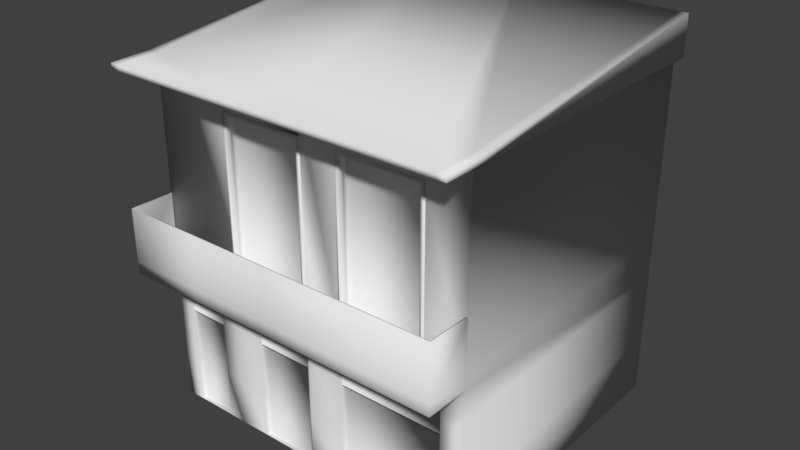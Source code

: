 # Source: CasaComercial.blend  (saved by Blender 2.77.0; exported with 4.5.12 LTS)
import bpy
from mathutils import Matrix  # noqa: F401  (used for matrix-valued properties, if any)

bpy.ops.wm.read_factory_settings(use_empty=True)
scene = bpy.context.scene
scene.name = 'Scene'

# ---- collections
col_collection_1 = bpy.data.collections.new('Collection 1'); scene.collection.children.link(col_collection_1)

# ---- materials (node trees are filled in below, after node groups)
mat_material = bpy.data.materials.new('Material')
mat_material.alpha_threshold = 0.0
mat_material.use_transparent_shadow = False
mat_material.roughness = 0.5
mat_material.line_color = (0.0, 0.0, 0.0, 1.0)

# ---- material node trees

# ---- world
world_world = bpy.data.worlds.new('World'); scene.world = world_world
world_world.color = (0.05088, 0.05088, 0.05088)
world_world.use_sun_shadow = False
world_world.sun_shadow_jitter_overblur = 0.0
world_world.cycles.sampling_method = 'MANUAL'

# ---- meshes
me_cube = bpy.data.meshes.new('Cube')
me_cube.from_pydata([(1.133, 1.0, -0.01038), (1.133, -1.0, -0.01038), (-1.162, -1.0, -0.01038), (-1.163, 1.0, -0.01038), (1.133, 1.0, 2.184), (1.133, -1.0, 1.996), (-1.163, -1.0, 1.996), (-1.163, 1.0, 2.184), (1.133, 1.0, 0.8725), (1.133, -1.0, 0.8725), (-1.162, -1.0, 0.8725), (-1.163, 1.0, 0.8725), (1.133, 1.0, 0.9411), (1.133, -1.0, 0.9411), (-1.162, -1.0, 0.9411), (-1.163, 1.0, 0.9411), (1.133, 1.0, 1.96), (1.133, -1.0, 1.96), (-1.162, -1.0, 1.96), (-1.163, 1.0, 1.96), (1.133, -1.278, 1.96), (1.133, -1.278, 1.99), (-1.163, -1.278, 1.96), (-1.163, -1.278, 1.99), (1.191, 1.0, 1.96), (1.191, 1.0, 2.184), (1.191, -1.0, 1.996), (1.191, -1.0, 1.96), (1.191, -1.278, 1.96), (1.191, -1.278, 1.99), (-1.23, 1.0, 1.96), (-1.23, 1.0, 2.184), (-1.23, -1.0, 1.996), (-1.23, -1.0, 1.96), (-1.23, -1.278, 1.96), (-1.23, -1.278, 1.99), (1.133, -1.304, 0.8725), (-1.163, -1.304, 0.8725), (1.133, -1.304, 0.9411), (-1.163, -1.304, 0.9411), (1.121, -1.002, 0.9411), (-1.153, -1.002, 0.9411), (1.121, -1.292, 0.9411), (-1.153, -1.292, 0.9411), (1.133, -1.304, 1.244), (-1.163, -1.304, 1.244), (-1.163, -1.0, 1.244), (1.133, -1.0, 1.244), (1.121, -1.292, 1.244), (-1.153, -1.292, 1.244), (-1.153, -1.002, 1.244), (1.121, -1.002, 1.244), (-0.01497, 1.0, -0.01038), (-0.01526, -1.0, -0.01038), (-0.01497, 1.0, 2.184), (-0.01497, 1.0, 0.8725), (-0.01526, -1.0, 0.8725), (-0.01497, 1.0, 0.9411), (-0.01801, -1.0, 0.9411), (-0.01497, 1.0, 1.96), (-0.01801, -1.0, 1.96), (-0.01497, -1.278, 1.99), (-0.01497, -1.278, 1.96), (-0.01497, -1.304, 0.8725), (-0.01497, -1.304, 0.9411), (-0.01497, -1.002, 0.9411), (-0.01497, -1.292, 0.9411), (-0.01497, -1.304, 1.244), (-0.01497, -1.292, 1.244), (0.8503, -1.0, 0.9413), (0.8503, -1.0, 1.8), (0.239, -1.0, 0.9413), (0.239, -1.0, 1.8), (0.8221, -1.0, 0.9431), (0.2672, -1.0, 0.9431), (0.8503, -1.037, 0.9413), (0.239, -1.037, 0.9413), (0.8221, -1.037, 0.9431), (0.2672, -1.037, 0.9431), (0.8221, -0.9675, 0.9431), (0.2672, -0.9675, 0.9431), (0.8503, -0.9638, 0.9476), (0.8503, -0.9638, 1.807), (0.239, -0.9638, 1.807), (0.239, -0.9638, 0.9476), (0.8221, -0.9638, 0.9493), (0.8221, -0.9638, 1.786), (0.2672, -0.9638, 1.786), (0.2672, -0.9638, 0.9493), (0.239, -1.001, 0.9476), (0.2672, -1.001, 0.9493), (0.8503, -1.001, 0.9476), (0.8503, -1.001, 1.807), (0.239, -1.001, 1.807), (0.8221, -1.001, 0.9493), (0.8221, -1.001, 1.786), (0.2672, -1.001, 1.786), (0.8221, -0.9312, 0.9493), (0.8221, -0.9312, 1.786), (0.2672, -0.9312, 0.9493), (0.2672, -0.9312, 1.786), (-0.05616, -1.002, 0.9411), (-1.162, -1.002, 0.9411), (-0.01772, -1.0, 0.9413), (-0.01772, -1.0, 1.8), (-0.6251, -1.0, 0.9413), (-0.6251, -1.0, 1.8), (-0.04571, -1.0, 0.9431), (-0.5971, -1.0, 0.9431), (-0.01772, -1.037, 0.9413), (-0.6251, -1.037, 0.9413), (-0.04571, -1.037, 0.9431), (-0.5971, -1.037, 0.9431), (-0.04571, -0.9675, 0.9431), (-0.5971, -0.9675, 0.9431), (-0.01772, -0.9638, 0.9476), (-0.01772, -0.9638, 1.807), (-0.6251, -0.9638, 1.807), (-0.6251, -0.9638, 0.9476), (-0.04571, -0.9638, 0.9493), (-0.04571, -0.9638, 1.786), (-0.5971, -0.9638, 1.786), (-0.5971, -0.9638, 0.9493), (-0.6251, -1.001, 0.9476), (-0.5971, -1.001, 0.9493), (-0.01772, -1.001, 0.9476), (-0.01772, -1.001, 1.807), (-0.6251, -1.001, 1.807), (-0.04571, -1.001, 0.9493), (-0.04571, -1.001, 1.786), (-0.5971, -1.001, 1.786), (-0.04571, -0.9312, 0.9493), (-0.04571, -0.9312, 1.786), (-0.5971, -0.9312, 0.9493), (-0.5971, -0.9312, 1.786), (-0.6426, 1.0, -0.01038), (-0.6443, -1.0, -0.01038), (-0.6426, 1.0, 2.184), (-0.6426, 1.0, 0.8725), (-0.6443, -1.0, 0.8725), (-0.6426, 1.0, 0.9411), (-0.6438, -1.0, 0.9411), (-0.6426, 1.0, 1.96), (-0.6426, -1.304, 0.8725), (-0.6426, -1.304, 0.9411), (-0.625, -1.002, 0.9411), (-0.625, -1.292, 0.9411), (-0.6426, -1.304, 1.244), (-0.625, -1.292, 1.244), (-0.6626, -1.002, 0.9411), (0.9696, -1.0, -0.008689), (0.9696, -1.0, 0.6947), (0.246, -1.0, -0.008689), (0.246, -1.0, 0.6947), (1.133, 1.0, 0.7102), (1.133, -1.0, 0.7102), (-1.162, -1.0, 0.7102), (-1.163, 1.0, 0.7102), (-0.01526, -1.0, 0.7102), (-0.01497, 1.0, 0.7102), (-0.6443, -1.0, 0.7102), (-0.6426, 1.0, 0.7102), (0.9696, -1.0, 0.5649), (0.246, -1.0, 0.5649), (0.9767, -0.9939, 0.5649), (0.9767, -0.9939, 0.6947), (0.2531, -0.9939, 0.6947), (0.2531, -0.9939, 0.5649), (0.9696, -0.9701, -0.008689), (0.246, -0.9701, -0.008689), (0.246, -0.9701, 0.5649), (0.9696, -0.9701, 0.5649), (-0.02696, -1.0, -0.008689), (-0.02696, -1.0, 0.6947), (-0.4222, -1.0, -0.008689), (-0.4222, -1.0, 0.6947), (-0.02696, -1.0, 0.5649), (-0.4222, -1.0, 0.5649), (-0.02308, -0.9939, 0.5649), (-0.02308, -0.9939, 0.6947), (-0.4183, -0.9939, 0.6947), (-0.4183, -0.9939, 0.5649), (-0.02696, -0.9701, -0.008689), (-0.4222, -0.9701, -0.008689), (-0.4222, -0.9701, 0.5649), (-0.02696, -0.9701, 0.5649), (-0.7651, -1.0, -0.008689), (-0.7651, -1.0, 0.6947), (-1.046, -1.0, -0.008689), (-1.046, -1.0, 0.6947), (-0.7651, -1.0, 0.5649), (-1.046, -1.0, 0.5649), (-0.7623, -0.9939, 0.5649), (-0.7623, -0.9939, 0.6947), (-1.043, -0.9939, 0.6947), (-1.043, -0.9939, 0.5649), (-0.7651, -0.9701, -0.008689), (-1.046, -0.9701, -0.008689), (-1.046, -0.9701, 0.5649), (-0.7651, -0.9701, 0.5649), (-0.01526, -1.0, 0.258), (-0.6443, -1.0, 0.258), (0.246, -1.0, 0.2593), (1.133, 1.0, 0.3262), (1.133, -1.0, 0.262), (-1.162, -1.0, 0.258), (-1.163, 1.0, 0.3262), (-0.01497, 1.0, 0.3262), (-0.6426, 1.0, 0.3262), (0.9696, -1.0, 0.2593), (0.246, -0.9701, 0.2593), (0.9696, -0.9701, 0.2593), (-0.4222, -1.0, 0.2593), (-0.02696, -1.0, 0.2593), (-0.4222, -0.9701, 0.2593), (-0.02696, -0.9701, 0.2593), (-1.046, -1.0, 0.2593), (-0.7651, -1.0, 0.2593), (-1.046, -0.9701, 0.2593), (-0.7651, -0.9701, 0.2593), (-0.5338, -1.0, 0.784), (-0.02106, -1.0, 0.7844), (-0.01526, -1.0, 0.7835), (0.1158, -1.0, 0.7833), (0.1151, -1.0, 0.8725), (-0.5343, -1.0, 0.8725), (-0.01824, -1.0, 0.8272), (-0.534, -1.0, 0.8265), (0.1155, -1.0, 0.8269), (0.05182, -1.0, 0.8269), (-0.01526, -1.0, 0.8267)], [], [(135, 136, 2, 3), (24, 25, 26, 29, 28, 27), (60, 17, 20, 62), (32, 31, 30, 33, 34, 35), (208, 135, 3, 206), (140, 138, 11, 15), (156, 10, 11, 157), (190, 187, 193, 192), (154, 8, 9, 155), (142, 140, 15, 19), (10, 14, 15, 11), (141, 14, 41, 145), (8, 12, 13, 9), (137, 142, 19, 7), (14, 18, 19, 15), (12, 16, 17, 13), (62, 61, 23, 22), (6, 7, 31, 32), (4, 5, 26, 25), (54, 137, 7, 6, 23, 61), (17, 16, 24, 27), (20, 17, 27, 28), (16, 4, 25, 24), (21, 20, 28, 29), (5, 21, 29, 26), (22, 23, 35, 34), (19, 18, 33, 30), (23, 6, 32, 35), (18, 22, 34, 33), (7, 19, 30, 31), (143, 144, 39, 37), (14, 10, 37, 39), (56, 224, 9, 36, 63), (9, 13, 38, 36), (145, 41, 43, 146), (40, 42, 48, 51), (13, 40, 51, 47), (14, 39, 45, 46), (46, 45, 49, 50), (44, 47, 51, 48), (67, 44, 48, 68), (146, 43, 49, 148), (38, 13, 47, 44), (64, 38, 44, 67), (41, 14, 46, 50), (43, 41, 50, 49), (144, 64, 67, 147), (42, 66, 68, 48), (147, 67, 68, 148), (40, 65, 66, 42), (139, 225, 56, 63, 143), (36, 38, 64, 63), (4, 54, 61, 21, 5), (20, 21, 61, 62), (60, 58, 71, 72), (4, 16, 59, 54), (13, 58, 65, 40), (16, 12, 57, 59), (200, 53, 152, 202), (12, 8, 55, 57), (203, 0, 52, 207), (18, 60, 62, 22), (0, 1, 53, 52), (13, 17, 70, 69), (17, 60, 72, 70), (58, 13, 69, 71), (77, 75, 91, 94), (69, 70, 82, 81), (71, 74, 78, 76), (71, 69, 73, 74), (72, 71, 84, 83), (78, 74, 88, 90), (73, 77, 94, 85), (80, 79, 97, 99), (73, 69, 75, 77), (70, 72, 83, 82), (74, 80, 99, 88), (75, 69, 81, 91), (71, 76, 89, 84), (74, 73, 79, 80), (76, 78, 90, 89), (79, 73, 85, 97), (88, 87, 96, 90), (87, 88, 99, 100), (82, 83, 93, 92), (92, 93, 96, 95), (91, 92, 95, 94), (93, 89, 90, 96), (81, 82, 92, 91), (83, 84, 89, 93), (87, 86, 95, 96), (86, 85, 94, 95), (97, 98, 100, 99), (86, 87, 100, 98), (85, 86, 98, 97), (18, 14, 105, 106), (141, 14, 102, 149), (58, 60, 104, 103), (60, 18, 106, 104), (111, 109, 125, 128), (103, 104, 116, 115), (105, 108, 112, 110), (105, 103, 107, 108), (106, 105, 118, 117), (112, 108, 122, 124), (107, 111, 128, 119), (114, 113, 131, 133), (107, 103, 109, 111), (104, 106, 117, 116), (108, 114, 133, 122), (109, 103, 115, 125), (105, 110, 123, 118), (108, 107, 113, 114), (110, 112, 124, 123), (113, 107, 119, 131), (122, 121, 130, 124), (121, 122, 133, 134), (116, 117, 127, 126), (126, 127, 130, 129), (125, 126, 129, 128), (127, 123, 124, 130), (115, 116, 126, 125), (117, 118, 123, 127), (121, 120, 129, 130), (120, 119, 128, 129), (131, 132, 134, 133), (120, 121, 134, 132), (119, 120, 132, 131), (58, 141, 149, 101), (10, 139, 143, 37), (45, 147, 148, 49), (39, 144, 147, 45), (66, 146, 148, 68), (65, 145, 146, 66), (63, 64, 144, 143), (54, 59, 142, 137), (58, 141, 145, 65), (59, 57, 140, 142), (160, 139, 187, 190), (57, 55, 138, 140), (207, 52, 135, 208), (52, 53, 136, 135), (162, 151, 165, 164), (155, 9, 151, 162), (53, 1, 150, 152), (9, 224, 228, 223, 153, 151), (204, 155, 162, 209), (209, 162, 171, 211), (8, 154, 159, 55), (56, 230, 229), (203, 154, 155, 204), (205, 2, 188, 216), (205, 156, 157, 206), (138, 161, 157, 11), (164, 165, 166, 167), (163, 162, 164, 167), (153, 163, 167, 166), (151, 153, 166, 165), (211, 171, 170, 210), (202, 152, 169, 210), (152, 150, 168, 169), (162, 163, 170, 171), (201, 136, 174, 212), (176, 173, 179, 178), (158, 222, 221, 173, 176), (136, 53, 172, 174), (56, 225, 227, 226), (200, 158, 176, 213), (213, 176, 185, 215), (139, 160, 177, 175, 220), (178, 179, 180, 181), (177, 176, 178, 181), (175, 177, 181, 180), (173, 175, 180, 179), (215, 185, 184, 214), (212, 174, 183, 214), (174, 172, 182, 183), (176, 177, 184, 185), (2, 136, 186, 188), (139, 10, 189, 187), (201, 160, 190, 217), (217, 190, 199, 219), (10, 156, 191, 189), (192, 193, 194, 195), (191, 190, 192, 195), (189, 191, 195, 194), (187, 189, 194, 193), (219, 199, 198, 218), (216, 188, 197, 218), (188, 186, 196, 197), (190, 191, 198, 199), (191, 216, 218, 198), (196, 219, 218, 197), (186, 217, 219, 196), (136, 201, 217, 186), (177, 212, 214, 184), (182, 215, 214, 183), (172, 213, 215, 182), (53, 200, 213, 172), (160, 201, 212, 177), (163, 202, 210, 170), (168, 211, 210, 169), (2, 205, 206, 3), (156, 205, 216, 191), (0, 203, 204, 1), (150, 209, 211, 168), (1, 204, 209, 150), (159, 207, 208, 161), (154, 203, 207, 159), (158, 200, 202, 163), (161, 208, 206, 157), (55, 159, 161, 138), (221, 220, 175, 173), (223, 222, 158, 163, 153), (221, 222, 230, 226), (223, 228, 229), (220, 227, 225, 139), (226, 227, 220, 221), (229, 230, 222, 223), (226, 230, 56), (229, 228, 224, 56)])
me_cube.polygons.foreach_set('use_smooth', [True] * 221)
_uv = me_cube.uv_layers.new(name='UVMap')
_uv.uv.foreach_set('vector', [0.3147, 0.1288, 0.3106, 0.7396, 0.1088, 0.7265, 0.182, 0.1761, 1.0, 3.137e-05, 1.0, 0.09843, 0.122, 0.01592, 3.137e-05, 0.01294, 3.137e-05, 3.236e-05, 0.122, 3.241e-05, 0.5006, 3.432e-05, 0.9761, 3.398e-05, 0.9761, 0.1148, 0.5018, 0.1148, 0.122, 0.08254, 1.0, 3.137e-05, 1.0, 0.09843, 0.122, 0.09843, 3.147e-05, 0.09843, 3.137e-05, 0.08552, 0.2866, 0.01537, 0.3147, 0.1288, 0.182, 0.1761, 0.1022, 0.09166, 0.2267, -0.09591, 0.2267, -0.2493, 8.488e-05, -0.2492, 8.497e-05, -0.0959, 0.0001358, -0.2806, 0.0001636, -0.9433, 0.9999, -0.9405, 0.9999, -0.2778, 0.05144, 2.267e-05, 0.05144, 1.0, 2.267e-05, 1.0, 2.267e-05, 2.267e-05, 0.9999, 0.4938, 0.9999, 0.9783, 5.847e-05, 0.9783, 5.838e-05, 0.4938, 0.2267, 2.182, 0.2267, -0.09591, 8.497e-05, -0.0959, 8.526e-05, 2.182, 0.0001636, -0.9433, 0.0001757, -1.223, 0.9999, -1.22, 0.9999, -0.9405, 0.0, 0.0, 0.0, 0.0, 0.0, 0.0, 0.0, 0.0, 0.9999, 0.9783, 0.9999, 1.183, 5.85e-05, 1.183, 5.847e-05, 0.9783, 0.2425, 3.048e-05, 0.2425, 0.09263, 0.02751, 0.09263, 0.02751, 3.058e-05, 0.001322, -0.6619, 0.00344, 1.787, 1.003, 1.767, 1.001, -0.6819, 0.9999, -1.079, 0.9999, 1.588, 7.138e-05, 1.588, 7.161e-05, -1.079, 0.5018, 1.171e-05, 0.5018, 0.01216, 0.02749, 0.01216, 0.02749, 1.151e-05, 0.2714, 0.297, 0.2724, 0.8164, 0.2506, 0.8165, 0.2496, 0.2971, 0.2563, 1.003, 0.2554, 0.1596, 0.2806, 0.1596, 0.2815, 1.003, -0.02223, -0.001654, 0.5707, 6.112e-05, 1.028, -0.0002277, 1.028, 0.8795, 1.027, 0.9999, -0.02323, 0.9997, 1.699e-05, 1.764e-05, 1.0, 1.699e-05, 1.0, 0.02888, 1.699e-05, 0.02888, 0.9761, 0.1148, 0.9761, 3.398e-05, 1.0, 3.388e-05, 1.0, 0.1148, 0.9761, 0.09263, 0.9761, 3.048e-05, 1.0, 3.043e-05, 1.0, 0.09263, 0.9761, 0.01216, 0.9761, 1.107e-05, 1.0, 1.102e-05, 1.0, 0.01216, 0.2554, 0.1596, 0.2553, 0.04286, 0.2805, 0.04284, 0.2806, 0.1596, 0.02749, 1.151e-05, 0.02749, 0.01216, 1.102e-05, 0.01216, 1.102e-05, 1.151e-05, 1.0, 0.03328, 1.833e-05, 0.03361, 1.848e-05, 1.922e-05, 1.0, 1.833e-05, 0.2713, 0.2251, 0.2714, 0.297, 0.2496, 0.2971, 0.2495, 0.2252, 0.02779, 3.447e-05, 0.02751, 0.1148, 3.398e-05, 0.1148, 3.388e-05, 3.442e-05, 0.02751, 3.058e-05, 0.02751, 0.09263, 3.043e-05, 0.09263, 3.043e-05, 3.058e-05, 0.2267, 0.4864, 0.2267, 0.742, 1.729e-05, 0.742, 1.729e-05, 0.4864, 1.625e-05, 0.06682, 1.537e-05, -0.04317, 0.1046, -0.04316, 0.1046, 0.06682, 0.4999, 0.05025, 0.5566, 0.05025, 1.0, 0.05025, 1.0, 0.9551, 0.5, 0.9551, 1.0, -0.03319, 1.0, 0.05684, 0.8954, 0.05684, 0.8954, -0.03319, 0.0, 0.0, 0.0, 0.0, 0.0, 0.0, 0.0, 0.0, 0.2437, 0.256, 0.2479, 0.25, 0.2525, 0.2586, 0.2464, 0.2645, 0.0, 0.0, 0.0, 0.0, 0.0, 0.0, 0.0, 0.0, 0.2898, 0.001911, 0.6875, 0.001912, 0.6875, 0.8609, 0.2898, 0.8609, 0.2559, 0.1744, 0.2603, 0.1813, 0.26, 0.1814, 0.2558, 0.1746, 0.2528, 0.259, 0.2464, 0.2649, 0.2464, 0.2645, 0.2525, 0.2586, 0.2558, 0.221, 0.2528, 0.259, 0.2525, 0.2586, 0.2556, 0.221, 0.2531, 0.201, 0.2543, 0.1849, 0.26, 0.1814, 0.2577, 0.2017, 0.6875, 0.863, 0.2898, 0.863, 0.2898, 0.004039, 0.6875, 0.004039, 0.4892, -0.0004217, 0.9659, -0.0004222, 0.9659, 0.8621, 0.4892, 0.8621, 0.0, 0.0, 0.0, 0.0, 0.0, 0.0, 0.0, 0.0, 0.2543, 0.1849, 0.2529, 0.179, 0.2558, 0.1746, 0.26, 0.1814, 0.2287, -0.0004217, 0.4892, -0.0004217, 0.4892, 0.8621, 0.2287, 0.8621, 0.2479, 0.25, 0.2515, 0.2199, 0.2556, 0.221, 0.2525, 0.2586, 0.2579, 0.2012, 0.2558, 0.221, 0.2556, 0.221, 0.2577, 0.2017, 0.0, 0.0, 0.0, 0.0, 0.0, 0.0, 0.0, 0.0, 0.2259, 0.05025, 0.2738, 0.05025, 0.4999, 0.05025, 0.5, 0.9551, 0.2267, 0.9551, 1.0, 0.4864, 1.0, 0.742, 0.5, 0.742, 0.5, 0.4864, -0.3128, 7.084e-05, 0.8151, 0.0001019, 0.8151, 0.9997, -0.3128, 0.9999, -0.3129, 0.8784, 0.9761, 1.107e-05, 0.9761, 0.01216, 0.5018, 0.01216, 0.5018, 1.171e-05, 5.026e-05, 1.827, 5.022e-05, -0.8267, 0.2522, -0.8262, 0.2522, 1.411, 0.9761, 3.048e-05, 0.9761, 0.09263, 0.5018, 0.09263, 0.5018, 3.048e-05, 0.9999, 0.04474, 0.4653, 0.008115, 0.467, 5.637e-05, 0.932, 0.03081, 0.9999, 2.182, 0.9999, -0.09591, 0.5, -0.09591, 0.5, 2.182, 0.1044, 0.8515, 0.104, 0.7704, 0.1831, 0.7705, 0.1835, 0.8515, 0.9999, -0.09591, 0.9999, -0.2493, 0.5, -0.2493, 0.5, -0.09591, 0.8669, 0.09437, 0.793, 0.1659, 0.5056, 0.1194, 0.5152, 0.000105, 0.02779, 3.447e-05, 0.5006, 3.432e-05, 0.5018, 0.1148, 0.02751, 0.1148, 0.793, 0.1659, 0.8876, 0.7098, 0.5147, 0.737, 0.5056, 0.1194, 0.2776, -0.9579, 0.2776, 1.958, 5.268e-05, 1.501, 5.268e-05, -0.9573, 1.0, 0.8373, 3.725e-05, 0.8373, 0.2233, 0.4016, 0.7543, 0.4016, 0.0003178, 1.321e-05, 1.0, 0.01616, 0.0001776, 0.01746, 1.321e-05, 1.321e-05, 0.04588, 0.3058, 5.529e-05, 0.05639, 0.3257, 5.529e-05, 0.3715, 0.2495, 0.0, 0.0, 0.0, 0.0, 0.0, 0.0, 0.0, 0.0, 0.0, 0.0, 0.0, 0.0, 0.0, 0.0, 0.0, 0.0, 5.637e-05, 0.1977, 0.4618, 0.1977, 0.4456, 0.2037, 0.1257, 0.2054, 0.0, 0.0, 0.0, 0.0, 0.0, 0.0, 0.0, 0.0, 0.008435, 0.04485, 0.06985, 0.04485, 0.1294, 0.05515, 0.06798, 0.05515, 0.3818, 0.3058, 0.04588, 0.3058, 0.3715, 0.2495, 0.7074, 0.2495, 0.0, 0.0, 0.0, 0.0, 0.0, 0.0, 0.0, 0.0, 0.0, 0.0, 0.0, 0.0, 0.0, 0.0, 0.0, 0.0, 0.0, 0.0, 0.0, 0.0, 0.0, 0.0, 0.0, 0.0, 0.06985, 0.04485, 0.1233, 0.04485, 0.1829, 0.05515, 0.1294, 0.05515, 2.918e-05, 2.918e-05, 0.5078, 2.918e-05, 1.0, 0.08518, 0.4922, 0.08518, 0.05791, 0.1111, 5.637e-05, 0.09045, 0.0596, 0.1008, 0.1174, 0.1214, 0.0, 0.0, 0.0, 0.0, 0.0, 0.0, 0.0, 0.0, 5.637e-05, 0.09045, 0.008435, 0.04485, 0.06798, 0.05515, 0.0596, 0.1008, 0.6743, 0.3058, 0.3818, 0.3058, 0.7074, 0.2495, 0.9999, 0.2495, 0.243, 0.03569, 0.243, 0.8484, 0.1983, 0.8484, 0.1983, 0.03569, 0.243, 0.8484, 0.243, 0.03569, 0.2818, 0.03569, 0.2818, 0.8484, 0.0, 0.0, 0.0, 0.0, 0.0, 0.0, 0.0, 0.0, 0.7963, 0.8349, 0.2337, 0.8349, 0.2597, 0.816, 0.7704, 0.816, 0.7963, 0.04427, 0.7963, 0.8349, 0.7704, 0.816, 0.7704, 0.04585, 0.2337, 0.8349, 0.2337, 0.04419, 0.2597, 0.04577, 0.2597, 0.816, 0.5323, 0.2079, 0.5323, 0.8801, 0.4888, 0.8801, 0.4888, 0.2079, 0.4146, 0.8129, 0.4146, 0.1114, 0.4674, 0.1114, 0.4674, 0.8129, 0.1217, 0.3409, 0.8783, 0.3409, 0.8783, 0.4083, 0.1217, 0.4083, 0.4047, 0.8484, 0.4047, 0.03569, 0.4494, 0.03569, 0.4494, 0.8484, 0.9187, 0.03473, 0.9187, 0.8494, 0.02761, 0.8494, 0.02761, 0.03473, 0.8783, 0.3409, 0.1217, 0.3409, 0.1217, 0.2823, 0.8783, 0.2823, 0.4047, 0.03569, 0.4047, 0.8484, 0.3658, 0.8484, 0.3658, 0.03569, 7.26e-05, 1.817, 7.26e-05, -0.8173, 0.5273, -0.8168, 0.5273, 1.404, 1.0, 0.3161, 3.342e-05, 0.3161, 0.0009681, 0.3019, 0.8131, 0.2992, 0.0, 0.0, 0.0, 0.0, 0.0, 0.0, 0.0, 0.0, 1.0, 0.8414, 3.761e-05, 0.8471, 0.4693, 0.3974, 1.0, 0.3943, 0.000539, 0.178, 5.637e-05, 0.132, 0.06048, 0.132, 0.06097, 0.178, 0.0, 0.0, 0.0, 0.0, 0.0, 0.0, 0.0, 0.0, 0.0, 0.0, 0.0, 0.0, 0.0, 0.0, 0.0, 0.0, 5.637e-05, 0.2055, 0.4599, 0.2055, 0.4438, 0.2115, 0.1244, 0.2132, 0.0, 0.0, 0.0, 0.0, 0.0, 0.0, 0.0, 0.0, 2.43e-05, 2.486e-05, 0.3521, 2.43e-05, 0.6934, 0.05907, 0.3413, 0.05907, 0.06106, 0.1885, 0.000539, 0.178, 0.06097, 0.178, 0.1215, 0.1885, 3.556e-05, 0.05906, 1.0, 0.05906, 1.0, 0.1258, 3.546e-05, 0.1258, 0.0, 0.0, 0.0, 0.0, 0.0, 0.0, 0.0, 0.0, 0.0, 0.0, 0.0, 0.0, 0.0, 0.0, 0.0, 0.0, 0.3521, 2.43e-05, 0.6587, 2.43e-05, 1.0, 0.05907, 0.6934, 0.05907, 5.637e-05, 0.132, 0.06058, 0.1215, 0.121, 0.1215, 0.06048, 0.132, 0.1399, 0.1495, 0.114, 0.2992, 0.114, 0.1497, 0.1399, 3.342e-05, 3.546e-05, 3.686e-05, 1.0, 3.546e-05, 1.0, 0.05906, 3.556e-05, 0.05906, 0.114, 0.2992, 3.342e-05, 0.298, 3.405e-05, 0.1485, 0.114, 0.1497, 0.1138, 0.1976, 0.06106, 0.1885, 0.1215, 0.1885, 0.1742, 0.1976, 0.4943, 0.03569, 0.4943, 0.8484, 0.4496, 0.8484, 0.4496, 0.03569, 0.4943, 0.8484, 0.4943, 0.03569, 0.5331, 0.03569, 0.5331, 0.8484, 0.0, 0.0, 0.0, 0.0, 0.0, 0.0, 0.0, 0.0, 0.7504, 0.8558, 0.176, 0.8558, 0.2025, 0.8365, 0.7239, 0.8365, 0.7504, 0.04338, 0.7504, 0.8558, 0.7239, 0.8365, 0.7239, 0.04501, 0.176, 0.8558, 0.176, 0.04336, 0.2025, 0.04499, 0.2025, 0.8365, 0.3274, 0.06908, 0.3274, 0.8194, 0.2839, 0.8194, 0.2839, 0.06908, 0.524, 0.7708, 0.524, 0.2053, 0.5675, 0.2053, 0.5675, 0.7708, 0.1217, 0.4671, 0.8734, 0.4671, 0.8734, 0.5344, 0.1217, 0.5344, 0.321, 0.8484, 0.321, 0.03569, 0.3656, 0.03569, 0.3656, 0.8484, 0.9483, 0.03286, 0.9236, 0.8675, 0.03395, 0.8625, 0.03042, 0.03538, 0.8734, 0.4671, 0.1217, 0.4671, 0.1217, 0.4084, 0.8734, 0.4084, 0.321, 0.03569, 0.321, 0.8484, 0.2821, 0.8484, 0.2821, 0.03569, 1.0, 0.01599, 0.1272, 0.01146, 1.264e-05, 1.264e-05, 0.6766, 1.264e-05, 0.0006404, 0.05025, 0.2259, 0.05025, 0.2267, 0.9551, 3.636e-05, 0.9551, 0.2603, 0.1813, 0.2579, 0.2012, 0.2577, 0.2017, 0.26, 0.1814, 0.0126, -0.0004213, 0.2287, -0.0004217, 0.2287, 0.8621, 0.0126, 0.8621, 0.2515, 0.2199, 0.2531, 0.201, 0.2577, 0.2017, 0.2556, 0.221, 0.0, 0.0, 0.0, 0.0, 0.0, 0.0, 0.0, 0.0, 0.5, 0.4864, 0.5, 0.742, 0.2267, 0.742, 0.2267, 0.4864, 0.5018, 3.048e-05, 0.5018, 0.09263, 0.2425, 0.09263, 0.2425, 3.048e-05, 0.4653, 0.008115, 5.637e-05, 0.04474, 0.01354, 0.03575, 0.467, 5.637e-05, 0.5, 2.182, 0.5, -0.09591, 0.2267, -0.09591, 0.2267, 2.182, 0.1966, 1.068, 0.1966, 1.705, 8.772e-05, 1.008, 8.772e-05, 0.4987, 0.5, -0.09591, 0.5, -0.2493, 0.2267, -0.2493, 0.2267, -0.09591, 0.5152, 0.000105, 0.5056, 0.1194, 0.3147, 0.1288, 0.2866, 0.01537, 0.5056, 0.1194, 0.5147, 0.737, 0.3106, 0.7396, 0.3147, 0.1288, 0.07203, 2.683e-05, 0.07203, 1.0, 2.683e-05, 1.0, 2.729e-05, 2.683e-05, 0.2666, 0.923, 0.2666, 1.43, 5.163e-05, 0.8747, 5.163e-05, 0.4695, 1.868e-05, 1.873e-05, 1.0, 1.868e-05, 0.0006065, 0.03492, 0.0001603, 0.01747, 1.0, 0.4603, 0.1135, 0.4603, 0.1139, 0.3075, 0.1142, 0.1614, 0.2276, -0.1354, 0.8576, -0.1354, 0.2666, -0.4765, 0.2666, 0.923, 5.163e-05, 0.4695, 5.163e-05, -0.4851, 0.09785, 0.2648, 0.09785, 1.095, 3.147e-05, 1.095, 3.127e-05, 0.2648, 0.9999, -0.2493, 0.9999, -0.6123, 0.5, -0.6123, 0.5, -0.2493, 0.7988, 0.9539, 0.7988, 0.006519, 0.902, 0.01001, 0.9999, -0.6518, 0.9999, 0.4938, 5.838e-05, 0.4938, 5.826e-05, -0.8433, 0.007441, 0.7106, 0.1088, 0.7265, 0.1013, 0.7701, 0.000105, 0.7543, 5.844e-05, 1.565, 0.0001358, -0.2806, 0.9999, -0.2778, 0.9998, 1.289, 0.2267, -0.2493, 0.2267, -0.6123, 8.476e-05, -0.6123, 8.488e-05, -0.2492, 0.9274, 0.8732, 0.9239, 0.9946, 0.01951, 0.9933, 0.02305, 0.8631, 0.0, 0.0, 0.0, 0.0, 0.0, 0.0, 0.0, 0.0, 2.775e-05, 1.0, 2.683e-05, 2.683e-05, 0.07203, 2.683e-05, 0.07203, 1.0, 0.9902, 0.01712, 1.308e-05, 0.01712, 0.009842, 1.308e-05, 1.0, 1.324e-05, 0.9397, 0.3691, 0.9238, 0.867, 0.02132, 0.8582, 0.02486, 0.3728, 3.357e-05, 1.0, 3.34e-05, 3.34e-05, 0.1116, 3.34e-05, 0.1116, 1.0, 2.033e-05, 2.198e-05, 1.0, 2.033e-05, 1.0, 0.04134, 2.037e-05, 0.04134, 0.6639, 0.8915, 0.04941, 0.8915, 0.04941, 0.8709, 0.6639, 0.8709, 0.03664, 0.8515, 0.03664, 0.7704, 0.1038, 0.7709, 0.1038, 0.8519, 0.05557, 2.357e-05, 0.05557, 1.0, 2.357e-05, 1.0, 2.357e-05, 2.357e-05, 0.06772, 1.119, 0.06772, 1.375, 0.05828, 1.378, 0.04868, 1.065, 0.04868, 0.6113, 1.321e-05, 1.81e-05, 1.0, 1.321e-05, 0.9714, 0.01747, 0.000155, 0.01747, 0.7988, 0.9539, 2.662e-05, 0.9539, 0.0004699, 0.00165, 0.7942, 0.01655, 0.06772, -0.4614, 0.06772, 1.119, 0.04868, 0.6113, 0.04868, -0.457, 0.04868, -0.457, 0.04868, 0.6113, 2.618e-05, 0.6113, 2.602e-05, -0.457, 6.039e-05, 1.716, 6.039e-05, 1.075, 0.3614, 0.5012, 0.3614, 1.014, 0.1799, 1.367, 0.9051, 0.8484, 0.9051, 0.9785, 0.07755, 0.9769, 0.07755, 0.8468, 0.0, 0.0, 0.0, 0.0, 0.0, 0.0, 0.0, 0.0, 2.357e-05, 1.0, 2.403e-05, 2.357e-05, 0.05557, 2.357e-05, 0.05557, 1.0, 0.9902, 0.01713, 1.308e-05, 0.01713, 0.009759, 1.308e-05, 1.0, 1.308e-05, 0.9007, 0.4671, 0.9007, 0.845, 0.1003, 0.8434, 0.1003, 0.4687, 3.385e-05, 1.0, 3.34e-05, 3.346e-05, 0.1116, 3.34e-05, 0.1116, 1.0, 2.75e-05, 2.781e-05, 1.0, 2.75e-05, 1.0, 0.07568, 2.75e-05, 0.07568, 0.8852, 0.9469, 0.08704, 0.9469, 0.08704, 0.8712, 0.8852, 0.8712, 0.0001743, 1.303e-05, 1.0, 0.0003581, 0.9543, 0.017, 1.303e-05, 0.01667, 0.9999, 0.6102, 5.862e-05, 0.6102, 0.2239, -0.1114, 0.7665, -0.1114, 0.1966, -0.7048, 0.1966, 1.068, 8.772e-05, 0.4987, 8.772e-05, -0.6998, 0.09785, 0.07503, 0.09785, 1.075, 3.147e-05, 1.075, 3.127e-05, 0.07503, 0.1968, 1.705, 0.1968, 1.068, 0.3852, 0.4987, 0.3852, 1.008, 0.922, 0.8464, 0.922, 0.9762, 0.07803, 0.9762, 0.07803, 0.8464, 0.0, 0.0, 0.0, 0.0, 0.0, 0.0, 0.0, 0.0, 2.267e-05, 1.0, 2.267e-05, 2.267e-05, 0.05144, 2.267e-05, 0.05144, 1.0, 0.9903, 0.02145, 1.464e-05, 0.02145, 0.009727, 1.485e-05, 1.0, 1.464e-05, 0.6948, 0.4169, 0.6948, 0.8646, 0.2053, 0.8646, 0.2053, 0.4169, 3.34e-05, 1.0, 3.34e-05, 3.34e-05, 0.1116, 3.34e-05, 0.1116, 1.0, 3.263e-05, 3.263e-05, 1.0, 3.306e-05, 1.0, 0.1065, 3.263e-05, 0.1065, 0.8716, 0.9562, 0.1284, 0.956, 0.1284, 0.9076, 0.8716, 0.9078, 0.1961, 0.9999, 0.1961, 9.381e-05, 0.2939, 9.381e-05, 0.2939, 0.9999, 0.6948, 0.02452, 0.6948, 0.4169, 0.2053, 0.4169, 0.2053, 0.03207, 0.1116, 3.34e-05, 0.1116, 1.0, 3.34e-05, 1.0, 3.363e-05, 3.34e-05, 0.03664, 0.7704, 0.03664, 0.8515, 0.000105, 0.8519, 0.000105, 0.7709, 0.09808, 0.9999, 0.09808, 9.381e-05, 0.1959, 9.381e-05, 0.1959, 0.9999, 0.8973, 0.02854, 0.9007, 0.4671, 0.1003, 0.4687, 0.08295, 0.03645, 0.1109, 0.006325, 0.1109, 1.0, 3.928e-05, 1.0, 4.061e-05, 0.006325, 0.1543, 3.928e-05, 0.1543, 0.9953, 0.1109, 1.0, 0.1109, 0.006325, 6.039e-05, 1.075, 6.011e-05, -0.7114, 0.3614, -0.7064, 0.3614, 0.5012, 9.381e-05, 0.9999, 9.401e-05, 9.381e-05, 0.0979, 9.381e-05, 0.0979, 0.9999, 0.9504, 0.01899, 0.9397, 0.3691, 0.02486, 0.3728, 0.03548, 0.03285, 0.1088, 0.7265, 0.007441, 0.7106, 0.1022, 0.09166, 0.182, 0.1761, 0.1968, 1.068, 0.1968, -0.7048, 0.3852, -0.6998, 0.3852, 0.4987, 0.793, 0.1659, 0.8669, 0.09437, 0.9883, 0.6888, 0.8876, 0.7098, 0.1116, 3.34e-05, 0.1116, 1.0, 3.34e-05, 1.0, 3.385e-05, 3.34e-05, 0.8876, 0.7098, 0.9883, 0.6888, 0.9999, 0.7495, 0.9008, 0.7701, 0.5, -0.6123, 0.5, -1.471, 0.2267, -1.471, 0.2267, -0.6123, 0.9999, -0.6123, 0.9999, -1.471, 0.5, -1.471, 0.5, -0.6123, 6.53e-05, 1.018, 6.519e-05, -0.598, 0.4252, -0.5935, 0.4252, 0.4988, 0.2267, -0.6123, 0.2267, -1.471, 8.434e-05, -1.471, 8.476e-05, -0.6123, 0.5, -0.2493, 0.5, -0.6123, 0.2267, -0.6123, 0.2267, -0.2493, 0.9907, 0.257, 0.1757, 0.2556, 0.3531, -0.1118, 0.9813, -0.1118, 0.2134, 1.279, 6.528e-05, 1.28, 6.53e-05, 1.018, 0.4252, 0.4988, 0.4252, 0.9625, 0.7853, 0.01766, 0.8021, 0.02128, 0.7986, 0.9635, 0.794, 0.9738, 0.9941, 0.02393, 0.9998, 0.9513, 0.9018, 0.9584, 0.1757, 0.2556, 0.1753, 0.4302, 0.1749, 0.6196, 5.317e-05, 0.6196, 0.794, 0.9738, 2.696e-05, 1.025, 0.001982, 0.008043, 0.7853, 0.01766, 0.9018, 0.9584, 0.7986, 0.9635, 0.8021, 0.02128, 0.9941, 0.02393, 0.7942, 0.01655, 0.7988, 0.006519, 0.7988, 0.9539, 0.902, 0.01001, 1.0, 0.01102, 0.9994, 0.9539, 0.7988, 0.9539])
me_cube.materials.append(mat_material)
me_cube.use_remesh_preserve_volume = False
me_cube.use_remesh_preserve_attributes = False
me_cube.use_mirror_vertex_groups = False
me_cube.update()

# ---- objects
ob_cube = bpy.data.objects.new('Cube', me_cube)

# ---- transforms, parenting, visibility, modifiers, constraints
ob_cube.location = (0.0, 0.0, 0.0)
ob_cube.scale = (1.552, 1.552, 1.866)
ob_cube.lock_rotations_4d = False
ob_cube.empty_display_type = 'ARROWS'
ob_cube.lineart.crease_threshold = 0.0

# ---- collection membership
col_collection_1.objects.link(ob_cube)

# ---- scene / render settings (as saved in the file)
scene.frame_start = 1; scene.frame_end = 250; scene.frame_set(162)
scene.render.engine = 'BLENDER_EEVEE_NEXT'
scene.render.resolution_percentage = 50
scene.render.dither_intensity = 0.0
scene.cycles.use_denoising = False
scene.cycles.samples = 128
scene.cycles.sampling_pattern = 'TABULATED_SOBOL'
scene.cycles.light_sampling_threshold = 0.0
scene.cycles.use_adaptive_sampling = False
scene.cycles.use_light_tree = False
scene.cycles.blur_glossy = 0.0
scene.cycles.sample_clamp_indirect = 0.0
scene.view_settings.view_transform = 'Standard'
bpy.context.view_layer.update()

# ---- added for rendering (the .blend has no active camera and no usable light): camera, sun
cam_auto = bpy.data.cameras.new('AutoCamera')
cam_auto.lens = 50.0
cam_auto.sensor_width = 36.0
cam_auto.clip_end = 1000.0
ob_auto_camera = bpy.data.objects.new('AutoCamera', cam_auto)
scene.collection.objects.link(ob_auto_camera)
ob_auto_camera.location = (6.08426, -7.57288, 6.91971)
ob_auto_camera.rotation_euler = (1.09748, -7.21219e-08, 0.694738)
scene.camera = ob_auto_camera
light_auto_sun = bpy.data.lights.new('AutoSun', 'SUN')
light_auto_sun.energy = 3.0
light_auto_sun.angle = 0.0523599
ob_auto_sun = bpy.data.objects.new('AutoSun', light_auto_sun)
scene.collection.objects.link(ob_auto_sun)
ob_auto_sun.rotation_euler = (0.872665, 0.174533, 0.523599)
bpy.context.view_layer.update()
